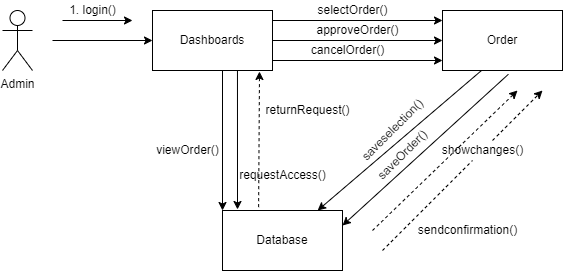

The diagram above was exported from draw.io. Its source (the exported page's mxGraphModel, read from the mxfile embedded in the PNG):
<mxGraphModel dx="1888" dy="489" grid="1" gridSize="10" guides="1" tooltips="1" connect="1" arrows="1" fold="1" page="1" pageScale="1" pageWidth="850" pageHeight="1100" math="0" shadow="0">
  <root>
    <mxCell id="0" />
    <mxCell id="1" parent="0" />
    <mxCell id="jIjmrVDkrNcYMfBDpK-M-1" value="Dashboards" style="rounded=0;whiteSpace=wrap;html=1;" vertex="1" parent="1">
      <mxGeometry x="-120" y="130" width="120" height="60" as="geometry" />
    </mxCell>
    <mxCell id="jIjmrVDkrNcYMfBDpK-M-2" value="Order" style="rounded=0;whiteSpace=wrap;html=1;" vertex="1" parent="1">
      <mxGeometry x="170" y="130" width="120" height="60" as="geometry" />
    </mxCell>
    <mxCell id="jIjmrVDkrNcYMfBDpK-M-3" value="Database" style="rounded=0;whiteSpace=wrap;html=1;" vertex="1" parent="1">
      <mxGeometry x="-50" y="330" width="120" height="60" as="geometry" />
    </mxCell>
    <mxCell id="jIjmrVDkrNcYMfBDpK-M-4" value="" style="endArrow=classic;html=1;exitX=0.708;exitY=1;exitDx=0;exitDy=0;entryX=0.125;entryY=-0.017;entryDx=0;entryDy=0;entryPerimeter=0;exitPerimeter=0;" edge="1" parent="1" source="jIjmrVDkrNcYMfBDpK-M-1" target="jIjmrVDkrNcYMfBDpK-M-3">
      <mxGeometry width="50" height="50" relative="1" as="geometry">
        <mxPoint x="190" y="220" as="sourcePoint" />
        <mxPoint x="240" y="170" as="targetPoint" />
      </mxGeometry>
    </mxCell>
    <mxCell id="jIjmrVDkrNcYMfBDpK-M-5" value="" style="endArrow=classic;html=1;exitX=0.325;exitY=1;exitDx=0;exitDy=0;exitPerimeter=0;" edge="1" parent="1" source="jIjmrVDkrNcYMfBDpK-M-2" target="jIjmrVDkrNcYMfBDpK-M-3">
      <mxGeometry width="50" height="50" relative="1" as="geometry">
        <mxPoint x="190" y="220" as="sourcePoint" />
        <mxPoint x="240" y="170" as="targetPoint" />
      </mxGeometry>
    </mxCell>
    <mxCell id="jIjmrVDkrNcYMfBDpK-M-6" value="" style="endArrow=classic;html=1;entryX=1;entryY=1;entryDx=0;entryDy=0;" edge="1" parent="1">
      <mxGeometry width="50" height="50" relative="1" as="geometry">
        <mxPoint x="-210" y="140" as="sourcePoint" />
        <mxPoint x="-140" y="140" as="targetPoint" />
      </mxGeometry>
    </mxCell>
    <mxCell id="jIjmrVDkrNcYMfBDpK-M-7" value="" style="endArrow=classic;html=1;entryX=0;entryY=0.5;entryDx=0;entryDy=0;" edge="1" parent="1" target="jIjmrVDkrNcYMfBDpK-M-1">
      <mxGeometry width="50" height="50" relative="1" as="geometry">
        <mxPoint x="-220" y="160" as="sourcePoint" />
        <mxPoint x="180" y="250" as="targetPoint" />
      </mxGeometry>
    </mxCell>
    <mxCell id="jIjmrVDkrNcYMfBDpK-M-8" value="" style="html=1;labelBackgroundColor=#ffffff;startArrow=none;startFill=0;startSize=6;endArrow=classic;endFill=1;endSize=6;jettySize=auto;orthogonalLoop=1;strokeWidth=1;dashed=1;fontSize=14;" edge="1" parent="1" source="jIjmrVDkrNcYMfBDpK-M-25">
      <mxGeometry width="60" height="60" relative="1" as="geometry">
        <mxPoint x="110" y="370" as="sourcePoint" />
        <mxPoint x="270" y="210" as="targetPoint" />
        <Array as="points" />
      </mxGeometry>
    </mxCell>
    <mxCell id="jIjmrVDkrNcYMfBDpK-M-9" value="" style="html=1;labelBackgroundColor=#ffffff;startArrow=none;startFill=0;startSize=6;endArrow=classic;endFill=1;endSize=6;jettySize=auto;orthogonalLoop=1;strokeWidth=1;dashed=1;fontSize=14;" edge="1" parent="1">
      <mxGeometry width="60" height="60" relative="1" as="geometry">
        <mxPoint x="100" y="350" as="sourcePoint" />
        <mxPoint x="245" y="210" as="targetPoint" />
        <Array as="points" />
      </mxGeometry>
    </mxCell>
    <mxCell id="jIjmrVDkrNcYMfBDpK-M-10" value="1. login()" style="text;html=1;align=center;verticalAlign=middle;resizable=0;points=[];autosize=1;strokeColor=none;" vertex="1" parent="1">
      <mxGeometry x="-210" y="120" width="60" height="20" as="geometry" />
    </mxCell>
    <mxCell id="jIjmrVDkrNcYMfBDpK-M-11" value="" style="html=1;labelBackgroundColor=#ffffff;startArrow=none;startFill=0;startSize=6;endArrow=classic;endFill=1;endSize=6;jettySize=auto;orthogonalLoop=1;strokeWidth=1;dashed=1;fontSize=14;exitX=0.301;exitY=-0.056;exitDx=0;exitDy=0;exitPerimeter=0;" edge="1" parent="1" source="jIjmrVDkrNcYMfBDpK-M-3">
      <mxGeometry width="60" height="60" relative="1" as="geometry">
        <mxPoint x="55" y="240" as="sourcePoint" />
        <mxPoint x="-13" y="191" as="targetPoint" />
        <Array as="points" />
      </mxGeometry>
    </mxCell>
    <mxCell id="jIjmrVDkrNcYMfBDpK-M-12" value="returnRequest()" style="text;html=1;align=center;verticalAlign=middle;resizable=0;points=[];autosize=1;strokeColor=none;" vertex="1" parent="1">
      <mxGeometry x="-15" y="220" width="100" height="20" as="geometry" />
    </mxCell>
    <mxCell id="jIjmrVDkrNcYMfBDpK-M-13" value="&lt;font style=&quot;font-size: 12px; line-height: 1.2;&quot;&gt;requestAccess()&lt;/font&gt;" style="text;html=1;align=center;verticalAlign=middle;resizable=0;points=[];autosize=1;strokeColor=none;" vertex="1" parent="1">
      <mxGeometry x="-40" y="285" width="100" height="20" as="geometry" />
    </mxCell>
    <mxCell id="jIjmrVDkrNcYMfBDpK-M-14" value="cancelOrder()" style="text;html=1;align=center;verticalAlign=middle;resizable=0;points=[];autosize=1;strokeColor=none;" vertex="1" parent="1">
      <mxGeometry x="30" y="160" width="90" height="20" as="geometry" />
    </mxCell>
    <mxCell id="jIjmrVDkrNcYMfBDpK-M-15" value="approveOrder()" style="text;html=1;align=center;verticalAlign=middle;resizable=0;points=[];autosize=1;strokeColor=none;" vertex="1" parent="1">
      <mxGeometry x="35" y="140" width="100" height="20" as="geometry" />
    </mxCell>
    <mxCell id="jIjmrVDkrNcYMfBDpK-M-16" value="sendconfirmation()" style="text;html=1;align=center;verticalAlign=middle;resizable=0;points=[];autosize=1;strokeColor=none;" vertex="1" parent="1">
      <mxGeometry x="140" y="340" width="110" height="20" as="geometry" />
    </mxCell>
    <mxCell id="jIjmrVDkrNcYMfBDpK-M-17" value="" style="html=1;labelBackgroundColor=#ffffff;startArrow=none;startFill=0;startSize=6;endArrow=none;endFill=1;endSize=6;jettySize=auto;orthogonalLoop=1;strokeWidth=1;dashed=1;fontSize=14;" edge="1" parent="1">
      <mxGeometry width="60" height="60" relative="1" as="geometry">
        <mxPoint x="200" y="300" as="sourcePoint" />
        <mxPoint x="200" y="300" as="targetPoint" />
        <Array as="points" />
      </mxGeometry>
    </mxCell>
    <mxCell id="jIjmrVDkrNcYMfBDpK-M-18" value="saveselection()" style="text;html=1;align=center;verticalAlign=middle;resizable=0;points=[];autosize=1;strokeColor=none;rotation=-45;" vertex="1" parent="1">
      <mxGeometry x="70" y="240" width="100" height="20" as="geometry" />
    </mxCell>
    <mxCell id="jIjmrVDkrNcYMfBDpK-M-19" value="selectOrder()" style="text;html=1;align=center;verticalAlign=middle;resizable=0;points=[];autosize=1;strokeColor=none;" vertex="1" parent="1">
      <mxGeometry x="35" y="120" width="90" height="20" as="geometry" />
    </mxCell>
    <mxCell id="jIjmrVDkrNcYMfBDpK-M-20" value="" style="endArrow=classic;html=1;exitX=0.549;exitY=1.063;exitDx=0;exitDy=0;entryX=1;entryY=0.25;entryDx=0;entryDy=0;exitPerimeter=0;" edge="1" parent="1" source="jIjmrVDkrNcYMfBDpK-M-2" target="jIjmrVDkrNcYMfBDpK-M-3">
      <mxGeometry width="50" height="50" relative="1" as="geometry">
        <mxPoint x="219" y="200" as="sourcePoint" />
        <mxPoint x="67.79999999999995" y="320" as="targetPoint" />
      </mxGeometry>
    </mxCell>
    <mxCell id="jIjmrVDkrNcYMfBDpK-M-21" value="saveOrder()" style="text;html=1;align=center;verticalAlign=middle;resizable=0;points=[];autosize=1;strokeColor=none;rotation=-45;" vertex="1" parent="1">
      <mxGeometry x="90" y="265" width="80" height="20" as="geometry" />
    </mxCell>
    <mxCell id="jIjmrVDkrNcYMfBDpK-M-22" value="" style="endArrow=classic;html=1;entryX=0;entryY=0;entryDx=0;entryDy=0;" edge="1" parent="1" target="jIjmrVDkrNcYMfBDpK-M-3">
      <mxGeometry width="50" height="50" relative="1" as="geometry">
        <mxPoint x="-50" y="190" as="sourcePoint" />
        <mxPoint x="-15" y="348.98" as="targetPoint" />
      </mxGeometry>
    </mxCell>
    <mxCell id="jIjmrVDkrNcYMfBDpK-M-23" value="viewOrder()" style="text;html=1;align=center;verticalAlign=middle;resizable=0;points=[];autosize=1;strokeColor=none;" vertex="1" parent="1">
      <mxGeometry x="-125" y="260" width="80" height="20" as="geometry" />
    </mxCell>
    <mxCell id="jIjmrVDkrNcYMfBDpK-M-24" value="Admin" style="shape=umlActor;verticalLabelPosition=bottom;verticalAlign=top;html=1;outlineConnect=0;" vertex="1" parent="1">
      <mxGeometry x="-270" y="130" width="30" height="60" as="geometry" />
    </mxCell>
    <mxCell id="jIjmrVDkrNcYMfBDpK-M-25" value="showchanges()" style="text;html=1;align=center;verticalAlign=middle;resizable=0;points=[];autosize=1;strokeColor=none;" vertex="1" parent="1">
      <mxGeometry x="160" y="260" width="100" height="20" as="geometry" />
    </mxCell>
    <mxCell id="jIjmrVDkrNcYMfBDpK-M-26" value="" style="html=1;labelBackgroundColor=#ffffff;startArrow=none;startFill=0;startSize=6;endArrow=none;endFill=1;endSize=6;jettySize=auto;orthogonalLoop=1;strokeWidth=1;dashed=1;fontSize=14;" edge="1" parent="1" target="jIjmrVDkrNcYMfBDpK-M-25">
      <mxGeometry width="60" height="60" relative="1" as="geometry">
        <mxPoint x="110" y="370" as="sourcePoint" />
        <mxPoint x="260" y="230" as="targetPoint" />
        <Array as="points" />
      </mxGeometry>
    </mxCell>
    <mxCell id="jIjmrVDkrNcYMfBDpK-M-27" value="" style="endArrow=classic;html=1;exitX=1;exitY=0.25;exitDx=0;exitDy=0;entryX=0;entryY=0.25;entryDx=0;entryDy=0;" edge="1" parent="1">
      <mxGeometry width="50" height="50" relative="1" as="geometry">
        <mxPoint y="140" as="sourcePoint" />
        <mxPoint x="170" y="140" as="targetPoint" />
      </mxGeometry>
    </mxCell>
    <mxCell id="jIjmrVDkrNcYMfBDpK-M-28" value="" style="endArrow=classic;html=1;exitX=1;exitY=0.25;exitDx=0;exitDy=0;entryX=0;entryY=0.25;entryDx=0;entryDy=0;" edge="1" parent="1">
      <mxGeometry width="50" height="50" relative="1" as="geometry">
        <mxPoint y="160" as="sourcePoint" />
        <mxPoint x="170" y="160" as="targetPoint" />
      </mxGeometry>
    </mxCell>
    <mxCell id="jIjmrVDkrNcYMfBDpK-M-29" value="" style="endArrow=classic;html=1;exitX=1;exitY=0.25;exitDx=0;exitDy=0;entryX=0;entryY=0.25;entryDx=0;entryDy=0;" edge="1" parent="1">
      <mxGeometry width="50" height="50" relative="1" as="geometry">
        <mxPoint y="180" as="sourcePoint" />
        <mxPoint x="170" y="180" as="targetPoint" />
      </mxGeometry>
    </mxCell>
  </root>
</mxGraphModel>